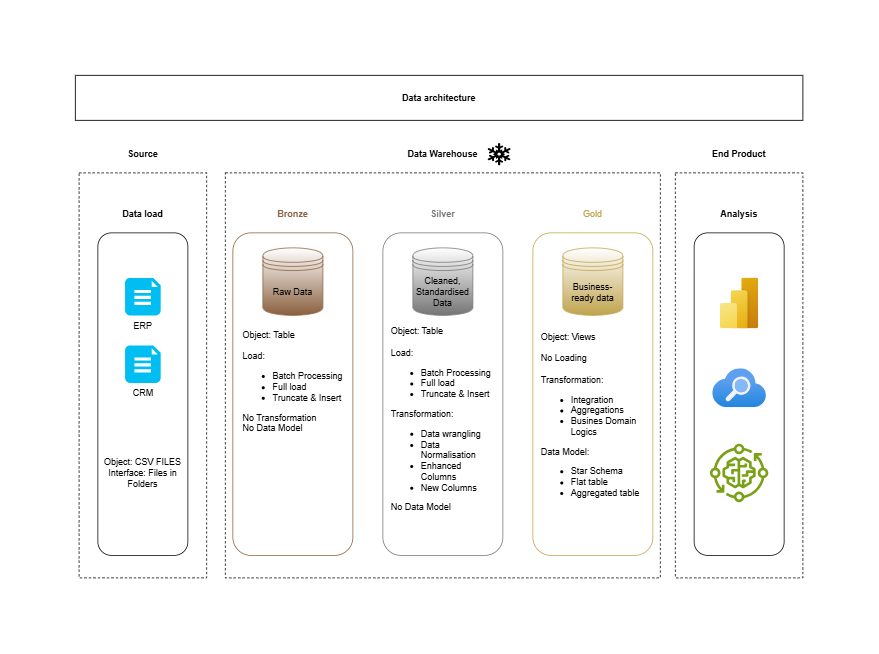

The diagram above was exported from draw.io. Its source (the exported page's mxGraphModel, read from the mxfile embedded in the PNG):
<mxGraphModel dx="1366" dy="710" grid="0" gridSize="10" guides="1" tooltips="1" connect="1" arrows="1" fold="1" page="0" pageScale="1" pageWidth="850" pageHeight="1100" math="0" shadow="0">
  <root>
    <mxCell id="0" />
    <mxCell id="1" parent="0" />
    <mxCell id="GeQ2a6r7HCaLVqQBKEyj-33" value="" style="rounded=0;whiteSpace=wrap;html=1;fillColor=none;dashed=1;fontStyle=1" parent="1" vertex="1">
      <mxGeometry x="810" y="150" width="170" height="540" as="geometry" />
    </mxCell>
    <mxCell id="GeQ2a6r7HCaLVqQBKEyj-21" value="" style="rounded=0;whiteSpace=wrap;html=1;fillColor=none;dashed=1;fontStyle=1" parent="1" vertex="1">
      <mxGeometry x="15" y="150" width="170" height="540" as="geometry" />
    </mxCell>
    <mxCell id="GeQ2a6r7HCaLVqQBKEyj-19" value="" style="rounded=0;whiteSpace=wrap;html=1;fillColor=none;dashed=1;" parent="1" vertex="1">
      <mxGeometry x="210" y="150" width="580" height="540" as="geometry" />
    </mxCell>
    <mxCell id="GeQ2a6r7HCaLVqQBKEyj-1" value="Data architecture" style="rounded=0;whiteSpace=wrap;html=1;fontStyle=1" parent="1" vertex="1">
      <mxGeometry x="10" y="20" width="970" height="60" as="geometry" />
    </mxCell>
    <mxCell id="GeQ2a6r7HCaLVqQBKEyj-2" value="" style="rounded=1;whiteSpace=wrap;html=1;" parent="1" vertex="1">
      <mxGeometry x="40" y="230" width="120" height="430" as="geometry" />
    </mxCell>
    <mxCell id="GeQ2a6r7HCaLVqQBKEyj-3" value="Data load" style="rounded=0;whiteSpace=wrap;html=1;fillColor=none;strokeColor=none;fontStyle=1" parent="1" vertex="1">
      <mxGeometry x="40" y="190" width="120" height="30" as="geometry" />
    </mxCell>
    <mxCell id="GeQ2a6r7HCaLVqQBKEyj-5" value="" style="rounded=1;whiteSpace=wrap;html=1;strokeColor=#8A603E;fillColor=default;" parent="1" vertex="1">
      <mxGeometry x="220" y="230" width="160" height="430" as="geometry" />
    </mxCell>
    <mxCell id="GeQ2a6r7HCaLVqQBKEyj-6" value="&lt;span style=&quot;background-color: light-dark(#ffffff, var(--ge-dark-color, #121212));&quot;&gt;&lt;font style=&quot;color: light-dark(rgb(138, 96, 62), rgb(153, 125, 95));&quot;&gt;Bronze&lt;/font&gt;&lt;/span&gt;" style="rounded=0;whiteSpace=wrap;html=1;fillColor=none;strokeColor=none;fontStyle=1" parent="1" vertex="1">
      <mxGeometry x="220" y="190" width="160" height="30" as="geometry" />
    </mxCell>
    <mxCell id="GeQ2a6r7HCaLVqQBKEyj-7" value="" style="rounded=1;whiteSpace=wrap;html=1;strokeColor=#757575;fillColor=default;" parent="1" vertex="1">
      <mxGeometry x="420" y="230" width="160" height="430" as="geometry" />
    </mxCell>
    <mxCell id="GeQ2a6r7HCaLVqQBKEyj-8" value="&lt;font style=&quot;color: rgb(117, 117, 117);&quot;&gt;Silver&lt;/font&gt;" style="rounded=0;whiteSpace=wrap;html=1;fillColor=none;strokeColor=none;fontStyle=1" parent="1" vertex="1">
      <mxGeometry x="420" y="190" width="160" height="30" as="geometry" />
    </mxCell>
    <mxCell id="GeQ2a6r7HCaLVqQBKEyj-9" value="" style="rounded=1;whiteSpace=wrap;html=1;strokeColor=#BFA34D;" parent="1" vertex="1">
      <mxGeometry x="620" y="230" width="160" height="430" as="geometry" />
    </mxCell>
    <mxCell id="GeQ2a6r7HCaLVqQBKEyj-10" value="&lt;font style=&quot;color: rgb(191, 163, 77);&quot;&gt;Gold&lt;/font&gt;" style="rounded=0;whiteSpace=wrap;html=1;fillColor=none;strokeColor=none;" parent="1" vertex="1">
      <mxGeometry x="620" y="190" width="160" height="30" as="geometry" />
    </mxCell>
    <mxCell id="GeQ2a6r7HCaLVqQBKEyj-11" value="" style="rounded=1;whiteSpace=wrap;html=1;strokeColor=#000000;" parent="1" vertex="1">
      <mxGeometry x="835" y="230" width="120" height="430" as="geometry" />
    </mxCell>
    <mxCell id="GeQ2a6r7HCaLVqQBKEyj-12" value="&lt;font style=&quot;color: rgb(0, 0, 0);&quot;&gt;Analysis&lt;/font&gt;" style="rounded=0;whiteSpace=wrap;html=1;fillColor=none;strokeColor=none;fontStyle=1" parent="1" vertex="1">
      <mxGeometry x="835" y="190" width="120" height="30" as="geometry" />
    </mxCell>
    <mxCell id="GeQ2a6r7HCaLVqQBKEyj-13" value="ERP" style="verticalLabelPosition=bottom;html=1;verticalAlign=top;align=center;strokeColor=none;fillColor=#00BEF2;shape=mxgraph.azure.file_2;pointerEvents=1;" parent="1" vertex="1">
      <mxGeometry x="76.25" y="290" width="47.5" height="50" as="geometry" />
    </mxCell>
    <mxCell id="GeQ2a6r7HCaLVqQBKEyj-14" value="CRM&lt;div&gt;&lt;br&gt;&lt;/div&gt;" style="verticalLabelPosition=bottom;html=1;verticalAlign=top;align=center;strokeColor=none;fillColor=#00BEF2;shape=mxgraph.azure.file_2;pointerEvents=1;" parent="1" vertex="1">
      <mxGeometry x="76.25" y="380" width="47.5" height="50" as="geometry" />
    </mxCell>
    <mxCell id="GeQ2a6r7HCaLVqQBKEyj-15" value="Object: CSV FILES&lt;div&gt;Interface: Files in Folders&lt;/div&gt;" style="rounded=0;whiteSpace=wrap;html=1;fillColor=none;strokeColor=none;align=center;" parent="1" vertex="1">
      <mxGeometry x="40" y="500" width="120" height="100" as="geometry" />
    </mxCell>
    <mxCell id="GeQ2a6r7HCaLVqQBKEyj-16" value="Raw Data" style="shape=datastore;whiteSpace=wrap;html=1;gradientColor=#8A603E;strokeColor=#8A603E;" parent="1" vertex="1">
      <mxGeometry x="260" y="250" width="80" height="90" as="geometry" />
    </mxCell>
    <mxCell id="GeQ2a6r7HCaLVqQBKEyj-17" value="Cleaned, Standardised Data" style="shape=datastore;whiteSpace=wrap;html=1;strokeColor=#757575;gradientColor=#757575;" parent="1" vertex="1">
      <mxGeometry x="460" y="250" width="80" height="90" as="geometry" />
    </mxCell>
    <mxCell id="GeQ2a6r7HCaLVqQBKEyj-18" value="Business-ready data" style="shape=datastore;whiteSpace=wrap;html=1;fontColor=#000000;strokeColor=#BFA34D;gradientColor=#BFA34D;fillColor=default;labelBorderColor=none;" parent="1" vertex="1">
      <mxGeometry x="660" y="250" width="80" height="90" as="geometry" />
    </mxCell>
    <mxCell id="GeQ2a6r7HCaLVqQBKEyj-20" value="Data Warehouse" style="rounded=0;whiteSpace=wrap;html=1;fillColor=none;strokeColor=none;fontStyle=1" parent="1" vertex="1">
      <mxGeometry x="440" y="110" width="120" height="30" as="geometry" />
    </mxCell>
    <mxCell id="GeQ2a6r7HCaLVqQBKEyj-22" value="Source" style="rounded=0;whiteSpace=wrap;html=1;fillColor=none;strokeColor=none;fontStyle=1" parent="1" vertex="1">
      <mxGeometry x="40" y="110" width="120" height="30" as="geometry" />
    </mxCell>
    <mxCell id="GeQ2a6r7HCaLVqQBKEyj-23" value="" style="image;aspect=fixed;html=1;points=[];align=center;fontSize=12;image=img/lib/azure2/power_platform/PowerBI.svg;" parent="1" vertex="1">
      <mxGeometry x="870" y="290" width="51" height="68" as="geometry" />
    </mxCell>
    <mxCell id="GeQ2a6r7HCaLVqQBKEyj-24" value="" style="image;aspect=fixed;html=1;points=[];align=center;fontSize=12;image=img/lib/azure2/app_services/Search_Services.svg;" parent="1" vertex="1">
      <mxGeometry x="859.5" y="411" width="72" height="52" as="geometry" />
    </mxCell>
    <mxCell id="GeQ2a6r7HCaLVqQBKEyj-25" value="" style="sketch=0;outlineConnect=0;fontColor=#232F3E;gradientColor=none;fillColor=#7AA116;strokeColor=none;dashed=0;verticalLabelPosition=bottom;verticalAlign=top;align=center;html=1;fontSize=12;fontStyle=0;aspect=fixed;pointerEvents=1;shape=mxgraph.aws4.iot_greengrass_component_machine_learning;" parent="1" vertex="1">
      <mxGeometry x="856" y="511" width="78" height="78" as="geometry" />
    </mxCell>
    <mxCell id="GeQ2a6r7HCaLVqQBKEyj-26" value="&lt;div style=&quot;text-align: left;&quot;&gt;&lt;span style=&quot;background-color: transparent; color: light-dark(rgb(0, 0, 0), rgb(255, 255, 255));&quot;&gt;Object: Table&lt;/span&gt;&lt;/div&gt;&lt;div&gt;&lt;br&gt;&lt;/div&gt;&lt;div style=&quot;text-align: left;&quot;&gt;Load:&lt;/div&gt;&lt;div style=&quot;text-align: left;&quot;&gt;&lt;ul&gt;&lt;li&gt;Batch Processing&lt;/li&gt;&lt;li&gt;Full load&lt;/li&gt;&lt;li&gt;Truncate &amp;amp; Insert&lt;/li&gt;&lt;/ul&gt;&lt;div&gt;No Transformation&lt;/div&gt;&lt;div&gt;No Data Model&lt;/div&gt;&lt;div&gt;&lt;br&gt;&lt;/div&gt;&lt;div&gt;&lt;br&gt;&lt;/div&gt;&lt;div&gt;&lt;br&gt;&lt;/div&gt;&lt;div&gt;&lt;br&gt;&lt;/div&gt;&lt;div&gt;&lt;br&gt;&lt;/div&gt;&lt;div&gt;&lt;br&gt;&lt;/div&gt;&lt;div&gt;&lt;br&gt;&lt;/div&gt;&lt;div&gt;&lt;br&gt;&lt;/div&gt;&lt;/div&gt;&lt;div style=&quot;text-align: left;&quot;&gt;&lt;br&gt;&lt;/div&gt;" style="rounded=0;whiteSpace=wrap;html=1;fillColor=none;strokeColor=none;align=center;" parent="1" vertex="1">
      <mxGeometry x="230" y="358" width="140" height="270" as="geometry" />
    </mxCell>
    <mxCell id="GeQ2a6r7HCaLVqQBKEyj-29" value="&lt;div style=&quot;text-align: left;&quot;&gt;&lt;span style=&quot;background-color: transparent; color: light-dark(rgb(0, 0, 0), rgb(255, 255, 255));&quot;&gt;Object: Table&lt;/span&gt;&lt;/div&gt;&lt;div&gt;&lt;br&gt;&lt;/div&gt;&lt;div style=&quot;text-align: left;&quot;&gt;Load:&lt;/div&gt;&lt;div style=&quot;text-align: left;&quot;&gt;&lt;ul&gt;&lt;li&gt;Batch Processing&lt;/li&gt;&lt;li&gt;Full load&lt;/li&gt;&lt;li&gt;Truncate &amp;amp; Insert&lt;/li&gt;&lt;/ul&gt;&lt;div&gt;Transformation:&lt;/div&gt;&lt;div&gt;&lt;ul&gt;&lt;li&gt;Data wrangling&lt;/li&gt;&lt;li&gt;Data Normalisation&lt;/li&gt;&lt;li&gt;Enhanced Columns&lt;/li&gt;&lt;li&gt;New Columns&lt;/li&gt;&lt;/ul&gt;&lt;div&gt;No Data Model&lt;/div&gt;&lt;/div&gt;&lt;div&gt;&lt;br&gt;&lt;/div&gt;&lt;/div&gt;&lt;div style=&quot;text-align: left;&quot;&gt;&lt;br&gt;&lt;/div&gt;" style="rounded=0;whiteSpace=wrap;html=1;fillColor=none;strokeColor=none;align=center;" parent="1" vertex="1">
      <mxGeometry x="430" y="358" width="140" height="270" as="geometry" />
    </mxCell>
    <mxCell id="GeQ2a6r7HCaLVqQBKEyj-30" value="&lt;div style=&quot;text-align: left;&quot;&gt;&lt;span style=&quot;background-color: transparent; color: light-dark(rgb(0, 0, 0), rgb(255, 255, 255));&quot;&gt;Object: Views&lt;/span&gt;&lt;/div&gt;&lt;div&gt;&lt;br&gt;&lt;/div&gt;&lt;div style=&quot;text-align: left;&quot;&gt;No Loading&lt;/div&gt;&lt;div style=&quot;text-align: left;&quot;&gt;&lt;br&gt;&lt;/div&gt;&lt;div style=&quot;text-align: left;&quot;&gt;&lt;div&gt;Transformation:&lt;/div&gt;&lt;div&gt;&lt;ul&gt;&lt;li&gt;Integration&lt;/li&gt;&lt;li&gt;Aggregations&lt;/li&gt;&lt;li&gt;Busines Domain Logics&lt;/li&gt;&lt;/ul&gt;&lt;div&gt;Data Model:&lt;/div&gt;&lt;/div&gt;&lt;div&gt;&lt;ul&gt;&lt;li&gt;Star Schema&lt;/li&gt;&lt;li&gt;Flat table&lt;/li&gt;&lt;li&gt;Aggregated table&lt;/li&gt;&lt;/ul&gt;&lt;/div&gt;&lt;div&gt;&lt;br&gt;&lt;/div&gt;&lt;/div&gt;&lt;div style=&quot;text-align: left;&quot;&gt;&lt;br&gt;&lt;/div&gt;" style="rounded=0;whiteSpace=wrap;html=1;fillColor=none;strokeColor=none;align=center;" parent="1" vertex="1">
      <mxGeometry x="630" y="358" width="140" height="270" as="geometry" />
    </mxCell>
    <mxCell id="GeQ2a6r7HCaLVqQBKEyj-35" value="End Product" style="rounded=0;whiteSpace=wrap;html=1;fillColor=none;strokeColor=none;fontStyle=1" parent="1" vertex="1">
      <mxGeometry x="835" y="110" width="120" height="30" as="geometry" />
    </mxCell>
    <mxCell id="ZW3Sw3IibblGBa2JjiYm-1" value="" style="shape=mxgraph.signs.nature.snowflake;html=1;pointerEvents=1;fillColor=#000000;strokeColor=none;verticalLabelPosition=bottom;verticalAlign=top;align=center;" vertex="1" parent="1">
      <mxGeometry x="560" y="110" width="30" height="30" as="geometry" />
    </mxCell>
  </root>
</mxGraphModel>